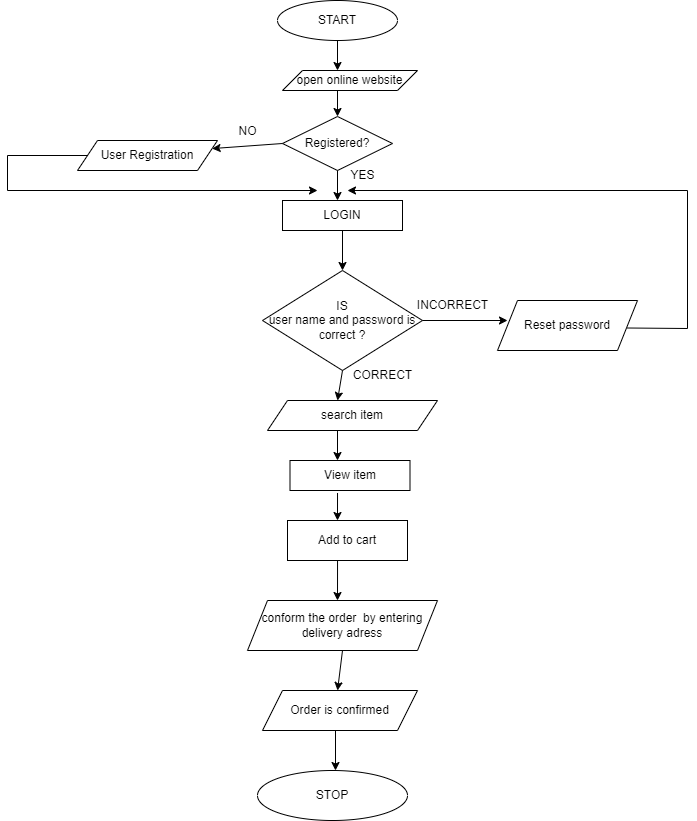

The diagram above was exported from draw.io. Its source (the exported page's mxGraphModel, read from the mxfile embedded in the PNG):
<mxGraphModel dx="2100" dy="966" grid="1" gridSize="10" guides="1" tooltips="1" connect="1" arrows="1" fold="1" page="1" pageScale="1" pageWidth="827" pageHeight="1169" math="0" shadow="0">
  <root>
    <mxCell id="0" />
    <mxCell id="1" parent="0" />
    <mxCell id="RoroQFpKYhCO7VmWAf2p-1" value="START" style="ellipse;whiteSpace=wrap;html=1;" vertex="1" parent="1">
      <mxGeometry x="300" y="10" width="120" height="40" as="geometry" />
    </mxCell>
    <mxCell id="RoroQFpKYhCO7VmWAf2p-2" value="" style="endArrow=classic;html=1;rounded=0;exitX=0.5;exitY=1;exitDx=0;exitDy=0;" edge="1" parent="1" source="RoroQFpKYhCO7VmWAf2p-1">
      <mxGeometry width="50" height="50" relative="1" as="geometry">
        <mxPoint x="390" y="310" as="sourcePoint" />
        <mxPoint x="360" y="80" as="targetPoint" />
      </mxGeometry>
    </mxCell>
    <mxCell id="RoroQFpKYhCO7VmWAf2p-3" value="Registered?" style="rhombus;whiteSpace=wrap;html=1;" vertex="1" parent="1">
      <mxGeometry x="305" y="126" width="110" height="54" as="geometry" />
    </mxCell>
    <mxCell id="RoroQFpKYhCO7VmWAf2p-6" value="YES" style="text;html=1;align=center;verticalAlign=middle;resizable=0;points=[];autosize=1;strokeColor=none;fillColor=none;" vertex="1" parent="1">
      <mxGeometry x="360" y="170" width="50" height="30" as="geometry" />
    </mxCell>
    <mxCell id="RoroQFpKYhCO7VmWAf2p-7" value="NO" style="text;html=1;align=center;verticalAlign=middle;resizable=0;points=[];autosize=1;strokeColor=none;fillColor=none;" vertex="1" parent="1">
      <mxGeometry x="250" y="126" width="40" height="30" as="geometry" />
    </mxCell>
    <mxCell id="RoroQFpKYhCO7VmWAf2p-16" value="View item" style="rounded=0;whiteSpace=wrap;html=1;" vertex="1" parent="1">
      <mxGeometry x="312.5" y="470" width="120" height="30" as="geometry" />
    </mxCell>
    <mxCell id="RoroQFpKYhCO7VmWAf2p-18" value="Add to cart" style="rounded=0;whiteSpace=wrap;html=1;" vertex="1" parent="1">
      <mxGeometry x="310" y="530" width="120" height="40" as="geometry" />
    </mxCell>
    <mxCell id="RoroQFpKYhCO7VmWAf2p-20" value="open online website" style="shape=parallelogram;perimeter=parallelogramPerimeter;whiteSpace=wrap;html=1;fixedSize=1;" vertex="1" parent="1">
      <mxGeometry x="305" y="80" width="135" height="20" as="geometry" />
    </mxCell>
    <mxCell id="RoroQFpKYhCO7VmWAf2p-21" value="" style="endArrow=classic;html=1;rounded=0;entryX=0.5;entryY=0;entryDx=0;entryDy=0;" edge="1" parent="1" target="RoroQFpKYhCO7VmWAf2p-3">
      <mxGeometry width="50" height="50" relative="1" as="geometry">
        <mxPoint x="360" y="100" as="sourcePoint" />
        <mxPoint x="440" y="220" as="targetPoint" />
      </mxGeometry>
    </mxCell>
    <mxCell id="RoroQFpKYhCO7VmWAf2p-33" value="IS&lt;br&gt;user name and password is correct ?" style="rhombus;whiteSpace=wrap;html=1;" vertex="1" parent="1">
      <mxGeometry x="285" y="280" width="160" height="100" as="geometry" />
    </mxCell>
    <mxCell id="RoroQFpKYhCO7VmWAf2p-39" value="CORRECT" style="text;html=1;align=center;verticalAlign=middle;resizable=0;points=[];autosize=1;strokeColor=none;fillColor=none;" vertex="1" parent="1">
      <mxGeometry x="365" y="370" width="80" height="30" as="geometry" />
    </mxCell>
    <mxCell id="RoroQFpKYhCO7VmWAf2p-44" value="LOGIN" style="rounded=0;whiteSpace=wrap;html=1;" vertex="1" parent="1">
      <mxGeometry x="305" y="210" width="120" height="30" as="geometry" />
    </mxCell>
    <mxCell id="RoroQFpKYhCO7VmWAf2p-45" value="" style="endArrow=classic;html=1;rounded=0;exitX=0.5;exitY=1;exitDx=0;exitDy=0;" edge="1" parent="1" source="RoroQFpKYhCO7VmWAf2p-3">
      <mxGeometry width="50" height="50" relative="1" as="geometry">
        <mxPoint x="510" y="420" as="sourcePoint" />
        <mxPoint x="360" y="210" as="targetPoint" />
      </mxGeometry>
    </mxCell>
    <mxCell id="RoroQFpKYhCO7VmWAf2p-46" value="" style="endArrow=classic;html=1;rounded=0;exitX=1;exitY=0.5;exitDx=0;exitDy=0;entryX=0;entryY=0.5;entryDx=0;entryDy=0;" edge="1" parent="1" source="RoroQFpKYhCO7VmWAf2p-33">
      <mxGeometry width="50" height="50" relative="1" as="geometry">
        <mxPoint x="510" y="410" as="sourcePoint" />
        <mxPoint x="530" y="330" as="targetPoint" />
      </mxGeometry>
    </mxCell>
    <mxCell id="RoroQFpKYhCO7VmWAf2p-47" value="INCORRECT" style="text;html=1;align=center;verticalAlign=middle;resizable=0;points=[];autosize=1;strokeColor=none;fillColor=none;" vertex="1" parent="1">
      <mxGeometry x="430" y="300" width="90" height="30" as="geometry" />
    </mxCell>
    <mxCell id="RoroQFpKYhCO7VmWAf2p-48" value="" style="endArrow=classic;html=1;rounded=0;exitX=0.5;exitY=1;exitDx=0;exitDy=0;" edge="1" parent="1" source="RoroQFpKYhCO7VmWAf2p-33">
      <mxGeometry width="50" height="50" relative="1" as="geometry">
        <mxPoint x="510" y="410" as="sourcePoint" />
        <mxPoint x="360" y="410" as="targetPoint" />
      </mxGeometry>
    </mxCell>
    <mxCell id="RoroQFpKYhCO7VmWAf2p-49" value="" style="endArrow=classic;html=1;rounded=0;exitX=0.5;exitY=1;exitDx=0;exitDy=0;" edge="1" parent="1">
      <mxGeometry width="50" height="50" relative="1" as="geometry">
        <mxPoint x="360" y="440" as="sourcePoint" />
        <mxPoint x="360" y="470" as="targetPoint" />
      </mxGeometry>
    </mxCell>
    <mxCell id="RoroQFpKYhCO7VmWAf2p-53" value="" style="endArrow=classic;html=1;rounded=0;exitX=0.396;exitY=1.083;exitDx=0;exitDy=0;exitPerimeter=0;" edge="1" parent="1" source="RoroQFpKYhCO7VmWAf2p-16">
      <mxGeometry width="50" height="50" relative="1" as="geometry">
        <mxPoint x="410" y="560" as="sourcePoint" />
        <mxPoint x="360" y="530" as="targetPoint" />
      </mxGeometry>
    </mxCell>
    <mxCell id="RoroQFpKYhCO7VmWAf2p-54" value="" style="endArrow=classic;html=1;rounded=0;exitX=0.417;exitY=1;exitDx=0;exitDy=0;exitPerimeter=0;" edge="1" parent="1" source="RoroQFpKYhCO7VmWAf2p-18">
      <mxGeometry width="50" height="50" relative="1" as="geometry">
        <mxPoint x="510" y="500" as="sourcePoint" />
        <mxPoint x="360" y="610" as="targetPoint" />
      </mxGeometry>
    </mxCell>
    <mxCell id="RoroQFpKYhCO7VmWAf2p-55" value="" style="endArrow=classic;html=1;rounded=0;exitX=0.5;exitY=1;exitDx=0;exitDy=0;entryX=0.417;entryY=0;entryDx=0;entryDy=0;entryPerimeter=0;" edge="1" parent="1" source="RoroQFpKYhCO7VmWAf2p-70">
      <mxGeometry width="50" height="50" relative="1" as="geometry">
        <mxPoint x="360.01999999999975" y="670" as="sourcePoint" />
        <mxPoint x="360.03999999999996" y="700" as="targetPoint" />
      </mxGeometry>
    </mxCell>
    <mxCell id="RoroQFpKYhCO7VmWAf2p-58" value="" style="endArrow=classic;html=1;rounded=0;exitX=0.4;exitY=0.988;exitDx=0;exitDy=0;exitPerimeter=0;" edge="1" parent="1">
      <mxGeometry width="50" height="50" relative="1" as="geometry">
        <mxPoint x="358.0000000000002" y="739.52" as="sourcePoint" />
        <mxPoint x="358" y="780" as="targetPoint" />
      </mxGeometry>
    </mxCell>
    <mxCell id="RoroQFpKYhCO7VmWAf2p-59" value="" style="endArrow=classic;html=1;rounded=0;exitX=0.5;exitY=1;exitDx=0;exitDy=0;entryX=0.5;entryY=0;entryDx=0;entryDy=0;" edge="1" parent="1" source="RoroQFpKYhCO7VmWAf2p-44" target="RoroQFpKYhCO7VmWAf2p-33">
      <mxGeometry width="50" height="50" relative="1" as="geometry">
        <mxPoint x="500" y="520" as="sourcePoint" />
        <mxPoint x="550" y="470" as="targetPoint" />
      </mxGeometry>
    </mxCell>
    <mxCell id="RoroQFpKYhCO7VmWAf2p-60" value="" style="endArrow=classic;html=1;rounded=0;exitX=1;exitY=0.75;exitDx=0;exitDy=0;" edge="1" parent="1">
      <mxGeometry width="50" height="50" relative="1" as="geometry">
        <mxPoint x="650" y="337.5" as="sourcePoint" />
        <mxPoint x="370" y="200" as="targetPoint" />
        <Array as="points">
          <mxPoint x="710" y="338" />
          <mxPoint x="710" y="200" />
        </Array>
      </mxGeometry>
    </mxCell>
    <mxCell id="RoroQFpKYhCO7VmWAf2p-62" value="STOP" style="ellipse;whiteSpace=wrap;html=1;" vertex="1" parent="1">
      <mxGeometry x="280" y="780" width="150" height="50" as="geometry" />
    </mxCell>
    <mxCell id="RoroQFpKYhCO7VmWAf2p-63" value="Reset password" style="shape=parallelogram;perimeter=parallelogramPerimeter;whiteSpace=wrap;html=1;fixedSize=1;" vertex="1" parent="1">
      <mxGeometry x="520" y="310" width="140" height="50" as="geometry" />
    </mxCell>
    <mxCell id="RoroQFpKYhCO7VmWAf2p-68" style="edgeStyle=orthogonalEdgeStyle;rounded=0;orthogonalLoop=1;jettySize=auto;html=1;exitX=1;exitY=0.5;exitDx=0;exitDy=0;" edge="1" parent="1" source="RoroQFpKYhCO7VmWAf2p-64">
      <mxGeometry relative="1" as="geometry">
        <mxPoint x="340" y="200" as="targetPoint" />
        <Array as="points">
          <mxPoint x="30" y="165" />
        </Array>
      </mxGeometry>
    </mxCell>
    <mxCell id="RoroQFpKYhCO7VmWAf2p-64" value="User Registration" style="shape=parallelogram;perimeter=parallelogramPerimeter;whiteSpace=wrap;html=1;fixedSize=1;" vertex="1" parent="1">
      <mxGeometry x="100" y="150" width="140" height="30" as="geometry" />
    </mxCell>
    <mxCell id="RoroQFpKYhCO7VmWAf2p-66" value="search item" style="shape=parallelogram;perimeter=parallelogramPerimeter;whiteSpace=wrap;html=1;fixedSize=1;" vertex="1" parent="1">
      <mxGeometry x="290" y="410" width="170" height="30" as="geometry" />
    </mxCell>
    <mxCell id="RoroQFpKYhCO7VmWAf2p-67" value="Order is confirmed" style="shape=parallelogram;perimeter=parallelogramPerimeter;whiteSpace=wrap;html=1;fixedSize=1;" vertex="1" parent="1">
      <mxGeometry x="285" y="700" width="155" height="40" as="geometry" />
    </mxCell>
    <mxCell id="RoroQFpKYhCO7VmWAf2p-69" value="" style="endArrow=classic;html=1;rounded=0;exitX=0;exitY=0.5;exitDx=0;exitDy=0;entryX=1;entryY=0.25;entryDx=0;entryDy=0;" edge="1" parent="1" source="RoroQFpKYhCO7VmWAf2p-3" target="RoroQFpKYhCO7VmWAf2p-64">
      <mxGeometry width="50" height="50" relative="1" as="geometry">
        <mxPoint x="520" y="430" as="sourcePoint" />
        <mxPoint x="570" y="380" as="targetPoint" />
      </mxGeometry>
    </mxCell>
    <mxCell id="RoroQFpKYhCO7VmWAf2p-70" value="conform the order&amp;nbsp; by entering delivery adress" style="shape=parallelogram;perimeter=parallelogramPerimeter;whiteSpace=wrap;html=1;fixedSize=1;" vertex="1" parent="1">
      <mxGeometry x="270" y="610" width="190" height="50" as="geometry" />
    </mxCell>
  </root>
</mxGraphModel>